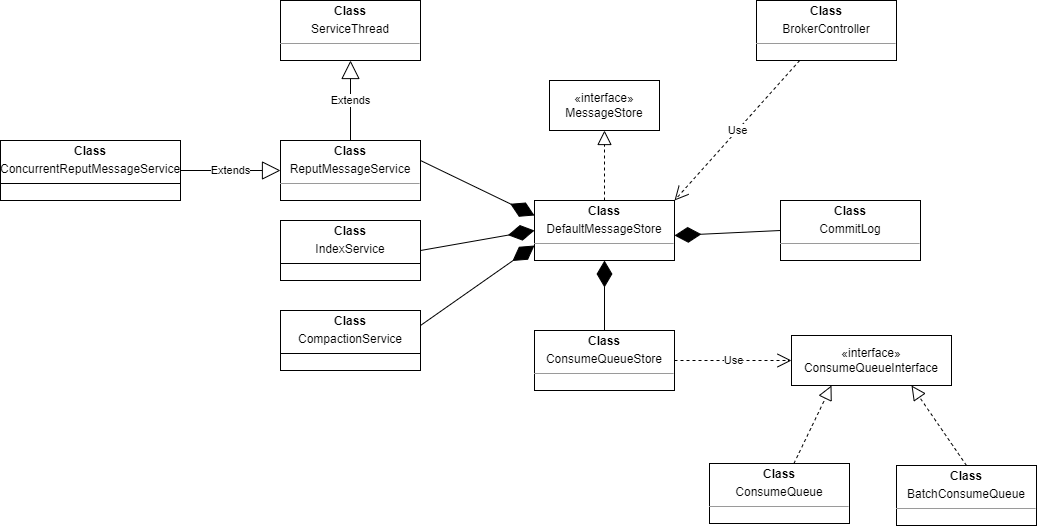

The diagram above was exported from draw.io. Its source (the exported page's mxGraphModel, read from the mxfile embedded in the PNG):
<mxGraphModel dx="1562" dy="818" grid="1" gridSize="10" guides="1" tooltips="1" connect="1" arrows="1" fold="1" page="1" pageScale="1" pageWidth="827" pageHeight="1169" math="0" shadow="0">
  <root>
    <mxCell id="WIyWlLk6GJQsqaUBKTNV-0" />
    <mxCell id="WIyWlLk6GJQsqaUBKTNV-1" parent="WIyWlLk6GJQsqaUBKTNV-0" />
    <mxCell id="o8FRuQ3plfcnPHk9GZoj-4" value="«interface»&lt;br&gt;MessageStore" style="html=1;whiteSpace=wrap;" parent="WIyWlLk6GJQsqaUBKTNV-1" vertex="1">
      <mxGeometry x="679" y="200" width="110" height="50" as="geometry" />
    </mxCell>
    <mxCell id="o8FRuQ3plfcnPHk9GZoj-5" value="" style="endArrow=block;dashed=1;endFill=0;endSize=12;html=1;rounded=0;entryX=0.5;entryY=1;entryDx=0;entryDy=0;" parent="WIyWlLk6GJQsqaUBKTNV-1" target="o8FRuQ3plfcnPHk9GZoj-4" edge="1">
      <mxGeometry width="160" relative="1" as="geometry">
        <mxPoint x="734" y="320" as="sourcePoint" />
        <mxPoint x="809" y="220" as="targetPoint" />
      </mxGeometry>
    </mxCell>
    <mxCell id="o8FRuQ3plfcnPHk9GZoj-7" value="&lt;p style=&quot;margin:0px;margin-top:4px;text-align:center;&quot;&gt;&lt;b&gt;Class&lt;/b&gt;&lt;/p&gt;&lt;p style=&quot;margin:0px;margin-top:4px;text-align:center;&quot;&gt;DefaultMessageStore&lt;b&gt;&lt;br&gt;&lt;/b&gt;&lt;/p&gt;&lt;hr size=&quot;1&quot;&gt;&lt;div style=&quot;height:2px;&quot;&gt;&lt;/div&gt;" style="verticalAlign=top;align=left;overflow=fill;html=1;whiteSpace=wrap;" parent="WIyWlLk6GJQsqaUBKTNV-1" vertex="1">
      <mxGeometry x="664" y="320" width="140" height="60" as="geometry" />
    </mxCell>
    <mxCell id="o8FRuQ3plfcnPHk9GZoj-8" value="&lt;p style=&quot;margin:0px;margin-top:4px;text-align:center;&quot;&gt;&lt;b&gt;Class&lt;/b&gt;&lt;/p&gt;&lt;p style=&quot;margin:0px;margin-top:4px;text-align:center;&quot;&gt;CommitLog&lt;/p&gt;&lt;hr size=&quot;1&quot;&gt;&lt;div style=&quot;height:2px;&quot;&gt;&lt;/div&gt;" style="verticalAlign=top;align=left;overflow=fill;html=1;whiteSpace=wrap;" parent="WIyWlLk6GJQsqaUBKTNV-1" vertex="1">
      <mxGeometry x="910" y="320" width="140" height="60" as="geometry" />
    </mxCell>
    <mxCell id="o8FRuQ3plfcnPHk9GZoj-10" value="&lt;p style=&quot;margin:0px;margin-top:4px;text-align:center;&quot;&gt;&lt;b&gt;Class&lt;/b&gt;&lt;/p&gt;&lt;p style=&quot;margin:0px;margin-top:4px;text-align:center;&quot;&gt;ConsumeQueueStore&lt;/p&gt;&lt;hr size=&quot;1&quot;&gt;&lt;div style=&quot;height:2px;&quot;&gt;&lt;/div&gt;" style="verticalAlign=top;align=left;overflow=fill;html=1;whiteSpace=wrap;" parent="WIyWlLk6GJQsqaUBKTNV-1" vertex="1">
      <mxGeometry x="664" y="450" width="140" height="60" as="geometry" />
    </mxCell>
    <mxCell id="o8FRuQ3plfcnPHk9GZoj-15" value="«interface»&lt;br&gt;ConsumeQueueInterface" style="html=1;whiteSpace=wrap;" parent="WIyWlLk6GJQsqaUBKTNV-1" vertex="1">
      <mxGeometry x="921" y="455" width="160" height="50" as="geometry" />
    </mxCell>
    <mxCell id="o8FRuQ3plfcnPHk9GZoj-19" value="Use" style="endArrow=open;endSize=12;dashed=1;html=1;rounded=0;entryX=0;entryY=0.5;entryDx=0;entryDy=0;" parent="WIyWlLk6GJQsqaUBKTNV-1" source="o8FRuQ3plfcnPHk9GZoj-10" target="o8FRuQ3plfcnPHk9GZoj-15" edge="1">
      <mxGeometry width="160" relative="1" as="geometry">
        <mxPoint x="778" y="490" as="sourcePoint" />
        <mxPoint x="938" y="490" as="targetPoint" />
      </mxGeometry>
    </mxCell>
    <mxCell id="o8FRuQ3plfcnPHk9GZoj-20" value="&lt;p style=&quot;margin:0px;margin-top:4px;text-align:center;&quot;&gt;&lt;b&gt;Class&lt;/b&gt;&lt;/p&gt;&lt;p style=&quot;margin:0px;margin-top:4px;text-align:center;&quot;&gt;ConsumeQueue&lt;/p&gt;&lt;hr size=&quot;1&quot;&gt;&lt;div style=&quot;height:2px;&quot;&gt;&lt;/div&gt;&lt;div style=&quot;height:2px;&quot;&gt;&lt;br&gt;&lt;/div&gt;" style="verticalAlign=top;align=left;overflow=fill;html=1;whiteSpace=wrap;" parent="WIyWlLk6GJQsqaUBKTNV-1" vertex="1">
      <mxGeometry x="839" y="583" width="140" height="60" as="geometry" />
    </mxCell>
    <mxCell id="o8FRuQ3plfcnPHk9GZoj-21" value="&lt;p style=&quot;margin:0px;margin-top:4px;text-align:center;&quot;&gt;&lt;b&gt;Class&lt;/b&gt;&lt;/p&gt;&lt;p style=&quot;margin:0px;margin-top:4px;text-align:center;&quot;&gt;BatchConsumeQueue&lt;/p&gt;&lt;hr size=&quot;1&quot;&gt;&lt;div style=&quot;height:2px;&quot;&gt;&lt;/div&gt;" style="verticalAlign=top;align=left;overflow=fill;html=1;whiteSpace=wrap;" parent="WIyWlLk6GJQsqaUBKTNV-1" vertex="1">
      <mxGeometry x="1026" y="585" width="140" height="60" as="geometry" />
    </mxCell>
    <mxCell id="o8FRuQ3plfcnPHk9GZoj-22" value="" style="endArrow=block;dashed=1;endFill=0;endSize=12;html=1;rounded=0;entryX=0.25;entryY=1;entryDx=0;entryDy=0;" parent="WIyWlLk6GJQsqaUBKTNV-1" source="o8FRuQ3plfcnPHk9GZoj-20" target="o8FRuQ3plfcnPHk9GZoj-15" edge="1">
      <mxGeometry width="160" relative="1" as="geometry">
        <mxPoint x="741" y="655" as="sourcePoint" />
        <mxPoint x="901" y="655" as="targetPoint" />
      </mxGeometry>
    </mxCell>
    <mxCell id="o8FRuQ3plfcnPHk9GZoj-23" value="" style="endArrow=block;dashed=1;endFill=0;endSize=12;html=1;rounded=0;entryX=0.75;entryY=1;entryDx=0;entryDy=0;exitX=0.5;exitY=0;exitDx=0;exitDy=0;" parent="WIyWlLk6GJQsqaUBKTNV-1" source="o8FRuQ3plfcnPHk9GZoj-21" target="o8FRuQ3plfcnPHk9GZoj-15" edge="1">
      <mxGeometry width="160" relative="1" as="geometry">
        <mxPoint x="741" y="655" as="sourcePoint" />
        <mxPoint x="901" y="655" as="targetPoint" />
      </mxGeometry>
    </mxCell>
    <mxCell id="o8FRuQ3plfcnPHk9GZoj-24" value="&lt;p style=&quot;margin:0px;margin-top:4px;text-align:center;&quot;&gt;&lt;b&gt;Class&lt;/b&gt;&lt;/p&gt;&lt;p style=&quot;margin:0px;margin-top:4px;text-align:center;&quot;&gt;BrokerController&lt;/p&gt;&lt;hr size=&quot;1&quot;&gt;&lt;div style=&quot;height:2px;&quot;&gt;&lt;/div&gt;" style="verticalAlign=top;align=left;overflow=fill;html=1;whiteSpace=wrap;" parent="WIyWlLk6GJQsqaUBKTNV-1" vertex="1">
      <mxGeometry x="886" y="120" width="140" height="60" as="geometry" />
    </mxCell>
    <mxCell id="o8FRuQ3plfcnPHk9GZoj-25" value="Use" style="endArrow=open;endSize=12;dashed=1;html=1;rounded=0;entryX=1;entryY=0;entryDx=0;entryDy=0;" parent="WIyWlLk6GJQsqaUBKTNV-1" source="o8FRuQ3plfcnPHk9GZoj-24" target="o8FRuQ3plfcnPHk9GZoj-7" edge="1">
      <mxGeometry width="160" relative="1" as="geometry">
        <mxPoint x="989" y="240" as="sourcePoint" />
        <mxPoint x="989" y="400" as="targetPoint" />
      </mxGeometry>
    </mxCell>
    <mxCell id="o8FRuQ3plfcnPHk9GZoj-26" value="&lt;p style=&quot;margin:0px;margin-top:4px;text-align:center;&quot;&gt;&lt;b&gt;Class&lt;/b&gt;&lt;/p&gt;&lt;p style=&quot;margin:0px;margin-top:4px;text-align:center;&quot;&gt;ServiceThread&lt;/p&gt;&lt;hr size=&quot;1&quot;&gt;&lt;div style=&quot;height:2px;&quot;&gt;&lt;/div&gt;" style="verticalAlign=top;align=left;overflow=fill;html=1;whiteSpace=wrap;" parent="WIyWlLk6GJQsqaUBKTNV-1" vertex="1">
      <mxGeometry x="410" y="120" width="140" height="60" as="geometry" />
    </mxCell>
    <mxCell id="o8FRuQ3plfcnPHk9GZoj-27" value="&lt;p style=&quot;margin:0px;margin-top:4px;text-align:center;&quot;&gt;&lt;b&gt;Class&lt;/b&gt;&lt;/p&gt;&lt;p style=&quot;margin:0px;margin-top:4px;text-align:center;&quot;&gt;ReputMessageService&lt;/p&gt;&lt;hr size=&quot;1&quot;&gt;&lt;div style=&quot;height:2px;&quot;&gt;&lt;/div&gt;" style="verticalAlign=top;align=left;overflow=fill;html=1;whiteSpace=wrap;" parent="WIyWlLk6GJQsqaUBKTNV-1" vertex="1">
      <mxGeometry x="410" y="260" width="140" height="60" as="geometry" />
    </mxCell>
    <mxCell id="o8FRuQ3plfcnPHk9GZoj-28" value="Extends" style="endArrow=block;endSize=16;endFill=0;html=1;rounded=0;entryX=0.5;entryY=1;entryDx=0;entryDy=0;" parent="WIyWlLk6GJQsqaUBKTNV-1" source="o8FRuQ3plfcnPHk9GZoj-27" target="o8FRuQ3plfcnPHk9GZoj-26" edge="1">
      <mxGeometry width="160" relative="1" as="geometry">
        <mxPoint x="349" y="100" as="sourcePoint" />
        <mxPoint x="349" y="160" as="targetPoint" />
      </mxGeometry>
    </mxCell>
    <mxCell id="mPiezqRbFDfYYMQ7Si51-0" value="" style="endArrow=diamondThin;endFill=1;endSize=24;html=1;rounded=0;entryX=0;entryY=0.25;entryDx=0;entryDy=0;" parent="WIyWlLk6GJQsqaUBKTNV-1" target="o8FRuQ3plfcnPHk9GZoj-7" edge="1">
      <mxGeometry width="160" relative="1" as="geometry">
        <mxPoint x="550" y="280" as="sourcePoint" />
        <mxPoint x="710" y="280" as="targetPoint" />
      </mxGeometry>
    </mxCell>
    <mxCell id="mPiezqRbFDfYYMQ7Si51-1" value="" style="endArrow=diamondThin;endFill=1;endSize=24;html=1;rounded=0;entryX=0;entryY=0.5;entryDx=0;entryDy=0;exitX=0;exitY=0.5;exitDx=0;exitDy=0;" parent="WIyWlLk6GJQsqaUBKTNV-1" source="o8FRuQ3plfcnPHk9GZoj-8" edge="1">
      <mxGeometry width="160" relative="1" as="geometry">
        <mxPoint x="1164" y="345" as="sourcePoint" />
        <mxPoint x="804" y="355" as="targetPoint" />
      </mxGeometry>
    </mxCell>
    <mxCell id="mPiezqRbFDfYYMQ7Si51-2" value="" style="endArrow=diamondThin;endFill=1;endSize=24;html=1;rounded=0;exitX=0.5;exitY=0;exitDx=0;exitDy=0;" parent="WIyWlLk6GJQsqaUBKTNV-1" source="o8FRuQ3plfcnPHk9GZoj-10" target="o8FRuQ3plfcnPHk9GZoj-7" edge="1">
      <mxGeometry width="160" relative="1" as="geometry">
        <mxPoint x="740" y="470" as="sourcePoint" />
        <mxPoint x="900" y="470" as="targetPoint" />
      </mxGeometry>
    </mxCell>
    <mxCell id="OJ4VPlvh-AWTYID1-6uC-0" value="&lt;p style=&quot;margin:0px;margin-top:4px;text-align:center;&quot;&gt;&lt;b&gt;Class&lt;/b&gt;&lt;/p&gt;&lt;p style=&quot;margin:0px;margin-top:4px;text-align:center;&quot;&gt;IndexService&lt;/p&gt;&lt;hr size=&quot;1&quot; style=&quot;border-style:solid;&quot;&gt;&lt;div style=&quot;height:2px;&quot;&gt;&lt;/div&gt;" style="verticalAlign=top;align=left;overflow=fill;html=1;whiteSpace=wrap;" vertex="1" parent="WIyWlLk6GJQsqaUBKTNV-1">
      <mxGeometry x="410" y="340" width="140" height="60" as="geometry" />
    </mxCell>
    <mxCell id="OJ4VPlvh-AWTYID1-6uC-1" value="&lt;p style=&quot;margin:0px;margin-top:4px;text-align:center;&quot;&gt;&lt;b&gt;Class&lt;/b&gt;&lt;/p&gt;&lt;p style=&quot;margin:0px;margin-top:4px;text-align:center;&quot;&gt;ConcurrentReputMessageService&lt;/p&gt;&lt;hr size=&quot;1&quot; style=&quot;border-style:solid;&quot;&gt;&lt;div style=&quot;height:2px;&quot;&gt;&lt;/div&gt;" style="verticalAlign=top;align=left;overflow=fill;html=1;whiteSpace=wrap;" vertex="1" parent="WIyWlLk6GJQsqaUBKTNV-1">
      <mxGeometry x="130" y="260" width="180" height="60" as="geometry" />
    </mxCell>
    <mxCell id="OJ4VPlvh-AWTYID1-6uC-2" value="Extends" style="endArrow=block;endSize=16;endFill=0;html=1;rounded=0;exitX=1;exitY=0.5;exitDx=0;exitDy=0;entryX=0;entryY=0.5;entryDx=0;entryDy=0;" edge="1" parent="WIyWlLk6GJQsqaUBKTNV-1" source="OJ4VPlvh-AWTYID1-6uC-1" target="o8FRuQ3plfcnPHk9GZoj-27">
      <mxGeometry width="160" relative="1" as="geometry">
        <mxPoint x="320" y="320" as="sourcePoint" />
        <mxPoint x="480" y="320" as="targetPoint" />
      </mxGeometry>
    </mxCell>
    <mxCell id="OJ4VPlvh-AWTYID1-6uC-4" value="" style="endArrow=diamondThin;endFill=1;endSize=24;html=1;rounded=0;entryX=0;entryY=0.5;entryDx=0;entryDy=0;exitX=1;exitY=0.5;exitDx=0;exitDy=0;" edge="1" parent="WIyWlLk6GJQsqaUBKTNV-1" source="OJ4VPlvh-AWTYID1-6uC-0" target="o8FRuQ3plfcnPHk9GZoj-7">
      <mxGeometry width="160" relative="1" as="geometry">
        <mxPoint x="540.0000000000001" y="538.8" as="sourcePoint" />
        <mxPoint x="662.35" y="460" as="targetPoint" />
      </mxGeometry>
    </mxCell>
    <mxCell id="OJ4VPlvh-AWTYID1-6uC-5" value="&lt;p style=&quot;margin:0px;margin-top:4px;text-align:center;&quot;&gt;&lt;b&gt;Class&lt;/b&gt;&lt;/p&gt;&lt;p style=&quot;margin:0px;margin-top:4px;text-align:center;&quot;&gt;CompactionService&lt;/p&gt;&lt;hr size=&quot;1&quot; style=&quot;border-style:solid;&quot;&gt;&lt;div style=&quot;height:2px;&quot;&gt;&lt;/div&gt;" style="verticalAlign=top;align=left;overflow=fill;html=1;whiteSpace=wrap;" vertex="1" parent="WIyWlLk6GJQsqaUBKTNV-1">
      <mxGeometry x="410" y="430" width="140" height="60" as="geometry" />
    </mxCell>
    <mxCell id="OJ4VPlvh-AWTYID1-6uC-6" value="" style="endArrow=diamondThin;endFill=1;endSize=24;html=1;rounded=0;entryX=0;entryY=0.75;entryDx=0;entryDy=0;exitX=1;exitY=0.25;exitDx=0;exitDy=0;" edge="1" parent="WIyWlLk6GJQsqaUBKTNV-1" source="OJ4VPlvh-AWTYID1-6uC-5" target="o8FRuQ3plfcnPHk9GZoj-7">
      <mxGeometry width="160" relative="1" as="geometry">
        <mxPoint x="550" y="505" as="sourcePoint" />
        <mxPoint x="664" y="455" as="targetPoint" />
      </mxGeometry>
    </mxCell>
  </root>
</mxGraphModel>